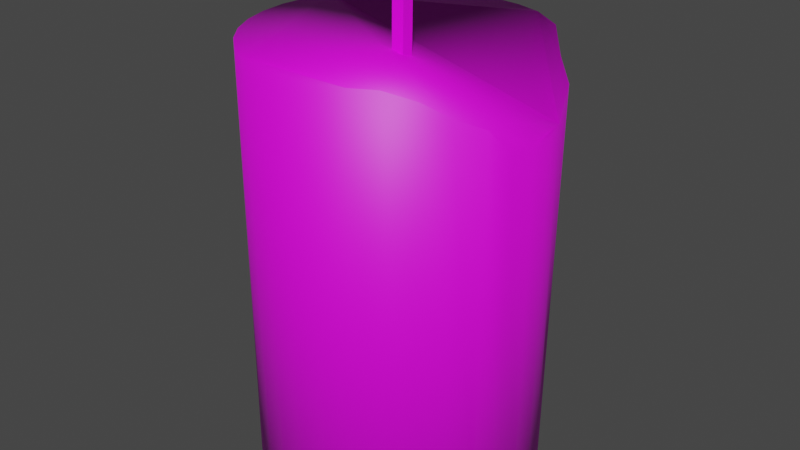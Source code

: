 # Source: candle.blend  (saved by Blender 2.93.20; exported with 4.5.12 LTS)
import bpy
from mathutils import Matrix  # noqa: F401  (used for matrix-valued properties, if any)

bpy.ops.wm.read_factory_settings(use_empty=True)
scene = bpy.context.scene
scene.name = 'Scene'

# ---- collections
col_collection = bpy.data.collections.new('Collection'); scene.collection.children.link(col_collection)

# ---- images (referenced by path relative to the original .blend; pixels are not part of the script)
import os
ASSET_DIR = os.environ.get("B2B_ASSET_DIR", "")  # directory of the original .blend (textures are referenced by path, not embedded)
HERE = os.path.dirname(os.path.abspath(__file__))  # packed textures are extracted next to this script under _unpacked/

def load_image(name, relpath, width, height, colorspace="sRGB"):
    """Load a texture the original file referenced (path relative to the .blend, or extracted next to this script)."""
    p = next((c for c in (os.path.join(HERE, relpath), os.path.join(ASSET_DIR, relpath)) if relpath and os.path.exists(c)), "")
    if p:
        img = bpy.data.images.load(p, check_existing=True)
        img.name = name
    else:  # same state as the original file: an image datablock whose file is absent (Cycles renders it pink)
        img = bpy.data.images.new(name, width, height)
        img.source = "FILE"
        img.filepath = "//" + (relpath or name)
    img.colorspace_settings.name = colorspace
    return img
img_candle_base = load_image('candle_base', '', 1024, 1024, 'sRGB')

# ---- materials (node trees are filled in below, after node groups)
mat_material_001 = bpy.data.materials.new('Material.001')
mat_material_001.use_transparent_shadow = False

# ---- material node trees
mat_material_001.use_nodes = True; mat_material_001.node_tree.nodes.clear()
_N = mat_material_001.node_tree.nodes; _L = mat_material_001.node_tree.links
n0 = _N.new('ShaderNodeBsdfPrincipled'); n0.name = 'Principled BSDF'; n0.location = (10, 300)
n0.distribution = 'GGX'
n0.subsurface_method = 'BURLEY'
n0.inputs[3].default_value = 1.45
n0.inputs[27].default_value = (0.0, 0.0, 0.0, 1.0)
n0.inputs[28].default_value = 1.0
n1 = _N.new('ShaderNodeOutputMaterial'); n1.name = 'Material Output'; n1.location = (300, 300)
n2 = _N.new('ShaderNodeTexImage'); n2.name = 'Image Texture'; n2.location = (-280, 260)
n2.image = img_candle_base
_L.new(n0.outputs[0], n1.inputs[0])
_L.new(n2.outputs[0], n0.inputs[0])
n1.is_active_output = True

# ---- world
world_world = bpy.data.worlds.new('World'); scene.world = world_world
world_world.use_nodes = True; world_world.node_tree.nodes.clear()
_N = world_world.node_tree.nodes; _L = world_world.node_tree.links
n0 = _N.new('ShaderNodeOutputWorld'); n0.name = 'World Output'; n0.location = (300, 300)
n1 = _N.new('ShaderNodeBackground'); n1.name = 'Background'; n1.location = (10, 300)
n1.inputs[0].default_value = (0.05088, 0.05088, 0.05088, 1.0)
_L.new(n1.outputs[0], n0.inputs[0])
n0.is_active_output = True
world_world.color = (0.05088, 0.05088, 0.05088)
world_world.use_sun_shadow = False
world_world.sun_shadow_jitter_overblur = 0.0

# ---- meshes
me_cylinder = bpy.data.meshes.new('Cylinder')
me_cylinder.from_pydata([(0.0, 1.0, -0.03169), (0.0, 1.0, 1.968), (0.1951, 0.9808, -0.03169), (0.1951, 0.9808, 1.968), (0.3827, 0.9239, -0.03169), (0.3827, 0.9239, 1.968), (0.5556, 0.8315, -0.03169), (0.5707, 0.8452, 1.947), (0.7071, 0.7071, -0.03169), (0.7071, 0.7071, 1.853), (0.8315, 0.5556, -0.03169), (0.8639, 0.566, 1.784), (0.9239, 0.3827, -0.03169), (0.9239, 0.3827, 1.661), (0.9808, 0.1951, -0.03169), (0.9808, 0.1951, 1.661), (1.0, -4.371e-08, -0.03169), (1.0, -4.371e-08, 1.661), (0.9808, -0.1951, -0.03169), (0.9808, -0.1951, 1.661), (0.9239, -0.3827, -0.03169), (0.962, -0.4013, 1.8), (0.8315, -0.5556, -0.03169), (0.8315, -0.5556, 1.853), (0.7071, -0.7071, -0.03169), (0.7343, -0.7204, 1.931), (0.5556, -0.8315, -0.03169), (0.5556, -0.8315, 1.968), (0.3827, -0.9239, -0.03169), (0.3827, -0.9239, 1.968), (0.1951, -0.9808, -0.03169), (0.1951, -0.9808, 1.968), (-8.742e-08, -1.0, -0.03169), (-8.742e-08, -1.0, 1.968), (-0.1951, -0.9808, -0.03169), (-0.1951, -0.9808, 1.968), (-0.3827, -0.9239, -0.03169), (-0.3827, -0.9239, 1.968), (-0.5556, -0.8315, -0.03169), (-0.5556, -0.8315, 1.968), (-0.7071, -0.7071, -0.03169), (-0.7071, -0.7071, 1.968), (-0.8315, -0.5556, -0.03169), (-0.8315, -0.5556, 1.968), (-0.9239, -0.3827, -0.03169), (-0.9239, -0.3827, 1.968), (-0.9808, -0.1951, -0.03169), (-0.9808, -0.1951, 1.968), (-1.0, 1.192e-08, -0.03169), (-1.0, 1.192e-08, 1.968), (-0.9808, 0.1951, -0.03169), (-0.9808, 0.1951, 1.968), (-0.9239, 0.3827, -0.03169), (-0.9239, 0.3827, 1.968), (-0.8315, 0.5556, -0.03169), (-0.8315, 0.5556, 1.968), (-0.7071, 0.7071, -0.03169), (-0.7071, 0.7071, 1.968), (-0.5556, 0.8315, -0.03169), (-0.5556, 0.8315, 1.968), (-0.3827, 0.9239, -0.03169), (-0.3827, 0.9239, 1.968), (-0.1951, 0.9808, -0.03169), (-0.1951, 0.9808, 1.968), (-0.0515, -0.01905, 1.701), (-0.07017, 0.01292, 2.262), (-0.0515, 0.06877, 1.701), (-0.07017, 0.1007, 2.262), (0.03632, -0.01905, 1.701), (0.01764, 0.01292, 2.262), (0.03632, 0.06877, 1.701), (0.01764, 0.1007, 2.262)], [], [(0, 1, 3, 2), (2, 3, 5, 4), (4, 5, 7, 6), (6, 7, 9, 8), (8, 9, 11, 10), (10, 11, 13, 12), (12, 13, 15, 14), (14, 15, 17, 16), (16, 17, 19, 18), (18, 19, 21, 20), (20, 21, 23, 22), (22, 23, 25, 24), (24, 25, 27, 26), (26, 27, 29, 28), (28, 29, 31, 30), (30, 31, 33, 32), (32, 33, 35, 34), (34, 35, 37, 36), (36, 37, 39, 38), (38, 39, 41, 40), (40, 41, 43, 42), (42, 43, 45, 44), (44, 45, 47, 46), (46, 47, 49, 48), (48, 49, 51, 50), (50, 51, 53, 52), (52, 53, 55, 54), (54, 55, 57, 56), (56, 57, 59, 58), (58, 59, 61, 60), (3, 1, 63, 61, 59, 57, 55, 53, 51, 49, 47, 45, 43, 41, 39, 37, 35, 33, 31, 29, 27, 25, 23, 21, 19, 17, 15, 13, 11, 9, 7, 5), (60, 61, 63, 62), (62, 63, 1, 0), (0, 2, 4, 6, 8, 10, 12, 14, 16, 18, 20, 22, 24, 26, 28, 30, 32, 34, 36, 38, 40, 42, 44, 46, 48, 50, 52, 54, 56, 58, 60, 62), (64, 65, 67, 66), (66, 67, 71, 70), (70, 71, 69, 68), (68, 69, 65, 64), (66, 70, 68, 64), (71, 67, 65, 69)])
me_cylinder.polygons.foreach_set('use_smooth', [1, 1, 1, 1, 1, 1, 1, 1, 1, 1, 1, 1, 1, 1, 1, 1, 1, 1, 1, 1, 1, 1, 1, 1, 1, 1, 1, 1, 1, 1, 1, 1, 1, 1, 0, 0, 0, 0, 0, 0])
_uv = me_cylinder.uv_layers.new(name='UVMap')
_uv.uv.foreach_set('vector', [0.1154, 0.67, 0.1154, 0.3384, 0.1479, 0.3384, 0.1479, 0.6701, 0.1479, 0.6701, 0.1479, 0.3384, 0.1796, 0.3386, 0.1796, 0.6702, 0.1796, 0.6702, 0.1796, 0.3386, 0.2117, 0.3422, 0.2093, 0.6704, 0.2093, 0.6704, 0.2117, 0.3422, 0.2359, 0.3583, 0.2359, 0.6707, 0.8328, 0.3364, 0.8328, 0.6489, 0.8073, 0.6374, 0.8061, 0.3363, 0.8061, 0.3363, 0.8073, 0.6374, 0.7762, 0.6169, 0.7762, 0.3362, 0.7762, 0.3362, 0.7762, 0.6169, 0.7444, 0.6169, 0.7444, 0.3362, 0.7444, 0.3362, 0.7444, 0.6169, 0.7119, 0.6169, 0.7119, 0.3362, 0.7119, 0.3362, 0.7119, 0.6169, 0.6799, 0.6169, 0.6799, 0.3362, 0.6799, 0.3362, 0.6799, 0.6169, 0.6461, 0.6399, 0.6497, 0.3363, 0.6497, 0.3363, 0.6461, 0.6399, 0.6224, 0.6489, 0.6224, 0.3364, 0.6224, 0.3364, 0.6224, 0.6489, 0.5966, 0.6619, 0.5991, 0.3365, 0.8073, 0.6666, 0.8107, 0.992, 0.7785, 0.998, 0.7792, 0.6663, 0.7792, 0.6663, 0.7785, 0.998, 0.7478, 0.9978, 0.7485, 0.6661, 0.7485, 0.6661, 0.7478, 0.9978, 0.7156, 0.9976, 0.7163, 0.666, 0.7163, 0.666, 0.7156, 0.9976, 0.6831, 0.9976, 0.6839, 0.666, 0.6839, 0.666, 0.6831, 0.9976, 0.6517, 0.9976, 0.6524, 0.666, 0.6524, 0.666, 0.6517, 0.9976, 0.6225, 0.9978, 0.6232, 0.6661, 0.6232, 0.6661, 0.6225, 0.9978, 0.5966, 0.998, 0.5973, 0.6663, 0.3361, 0.6684, 0.3361, 0.3368, 0.3587, 0.3365, 0.3587, 0.6682, 0.3587, 0.6682, 0.3587, 0.3365, 0.3855, 0.3364, 0.3855, 0.668, 0.3855, 0.668, 0.3855, 0.3364, 0.4153, 0.3362, 0.4153, 0.6679, 0.4153, 0.6679, 0.4153, 0.3362, 0.4471, 0.3362, 0.4471, 0.6678, 0.4471, 0.6678, 0.4471, 0.3362, 0.4796, 0.3362, 0.4796, 0.6678, 0.4796, 0.6678, 0.4796, 0.3362, 0.5116, 0.3362, 0.5116, 0.6679, 0.5116, 0.6679, 0.5116, 0.3362, 0.5418, 0.3363, 0.5418, 0.668, 0.5418, 0.668, 0.5418, 0.3363, 0.5691, 0.3365, 0.5691, 0.6682, 0.5691, 0.6682, 0.5691, 0.3365, 0.5925, 0.3367, 0.5925, 0.6684, 0.002032, 0.671, 0.002032, 0.3394, 0.02558, 0.339, 0.02558, 0.6706, 0.02558, 0.6706, 0.02558, 0.339, 0.05304, 0.3387, 0.05304, 0.6703, 0.02081, 0.245, 0.008374, 0.215, 0.002032, 0.1832, 0.002032, 0.1507, 0.008374, 0.1189, 0.02081, 0.08886, 0.03887, 0.06186, 0.06186, 0.03889, 0.08889, 0.02084, 0.1189, 0.008402, 0.1508, 0.00205, 0.1833, 0.002032, 0.2152, 0.008348, 0.2452, 0.02075, 0.2723, 0.03877, 0.2952, 0.06172, 0.3133, 0.0887, 0.3257, 0.1187, 0.3321, 0.1505, 0.3321, 0.183, 0.3257, 0.2148, 0.3168, 0.2488, 0.2954, 0.2728, 0.2774, 0.3014, 0.2458, 0.3155, 0.2157, 0.328, 0.1839, 0.3343, 0.1513, 0.3344, 0.1191, 0.3326, 0.08909, 0.314, 0.06045, 0.2982, 0.03887, 0.272, 0.05304, 0.6703, 0.05304, 0.3387, 0.08337, 0.3385, 0.08337, 0.6701, 0.08337, 0.6701, 0.08337, 0.3385, 0.1154, 0.3384, 0.1154, 0.67, 0.3425, 0.2152, 0.3361, 0.1833, 0.3361, 0.1508, 0.3425, 0.1189, 0.3549, 0.08889, 0.373, 0.06186, 0.396, 0.03888, 0.423, 0.02082, 0.453, 0.008374, 0.4849, 0.002032, 0.5174, 0.002032, 0.5493, 0.008374, 0.5794, 0.02082, 0.6064, 0.03888, 0.6294, 0.06186, 0.6474, 0.08889, 0.6599, 0.1189, 0.6662, 0.1508, 0.6662, 0.1833, 0.6599, 0.2152, 0.6474, 0.2452, 0.6294, 0.2723, 0.6064, 0.2953, 0.5794, 0.3133, 0.5493, 0.3258, 0.5174, 0.3321, 0.4849, 0.3321, 0.453, 0.3258, 0.423, 0.3133, 0.396, 0.2953, 0.373, 0.2723, 0.3549, 0.2452, 0.2658, 0.3384, 0.2658, 0.4375, 0.24, 0.4401, 0.24, 0.341, 0.2997, 0.4373, 0.2997, 0.3384, 0.3256, 0.34, 0.3256, 0.4389, 0.2699, 0.4375, 0.2699, 0.3384, 0.2957, 0.341, 0.2957, 0.4401, 0.2997, 0.5428, 0.2997, 0.4441, 0.3254, 0.443, 0.3254, 0.5417, 0.24, 0.4442, 0.266, 0.4442, 0.266, 0.4702, 0.24, 0.4702, 0.24, 0.4742, 0.266, 0.4742, 0.266, 0.5003, 0.24, 0.5003])
me_cylinder.materials.append(mat_material_001)
me_cylinder.use_remesh_fix_poles = True
me_cylinder.use_remesh_preserve_attributes = False
me_cylinder.use_paint_bone_selection = False
me_cylinder.use_paint_mask = True
me_cylinder.update()

# ---- objects
ob_cylinder = bpy.data.objects.new('Cylinder', me_cylinder)

# ---- transforms, parenting, visibility, modifiers, constraints
ob_cylinder.location = (0.0, 0.0, 0.0)
ob_cylinder.scale = (1.0, 1.0, 1.527)

# ---- collection membership
col_collection.objects.link(ob_cylinder)

# ---- scene / render settings (as saved in the file)
scene.frame_start = 1; scene.frame_end = 250; scene.frame_set(1)
scene.render.engine = 'BLENDER_EEVEE_NEXT'
scene.cycles.use_denoising = False
scene.cycles.samples = 128
scene.cycles.sampling_pattern = 'TABULATED_SOBOL'
scene.cycles.use_adaptive_sampling = False
scene.cycles.use_light_tree = False
scene.view_settings.view_transform = 'Filmic'
bpy.context.view_layer.update()

# ---- added for rendering (the .blend has no active camera and no usable light): camera, sun
cam_auto = bpy.data.cameras.new('AutoCamera')
cam_auto.lens = 50.0
cam_auto.sensor_width = 36.0
cam_auto.clip_end = 1000.0
ob_auto_camera = bpy.data.objects.new('AutoCamera', cam_auto)
scene.collection.objects.link(ob_auto_camera)
ob_auto_camera.location = (4.16471, -4.99765, 5.03421)
ob_auto_camera.rotation_euler = (1.09748, -7.21219e-08, 0.694738)
scene.camera = ob_auto_camera
light_auto_sun = bpy.data.lights.new('AutoSun', 'SUN')
light_auto_sun.energy = 3.0
light_auto_sun.angle = 0.0523599
ob_auto_sun = bpy.data.objects.new('AutoSun', light_auto_sun)
scene.collection.objects.link(ob_auto_sun)
ob_auto_sun.rotation_euler = (0.872665, 0.174533, 0.523599)
bpy.context.view_layer.update()
